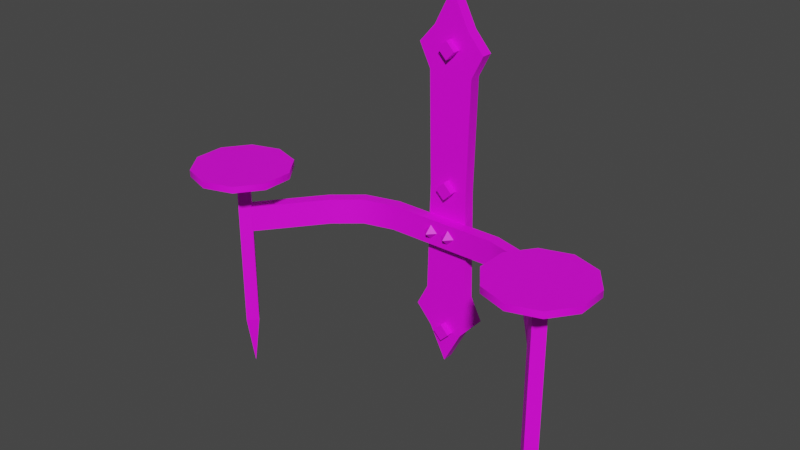 # Source: prop-candle-sconce-double.blend  (saved by Blender 2.93.20; exported with 4.5.12 LTS)
import bpy
from mathutils import Matrix  # noqa: F401  (used for matrix-valued properties, if any)

bpy.ops.wm.read_factory_settings(use_empty=True)
scene = bpy.context.scene
scene.name = 'Scene'

# ---- collections
col_collection = bpy.data.collections.new('Collection'); scene.collection.children.link(col_collection)

# ---- images (referenced by path relative to the original .blend; pixels are not part of the script)
import os
ASSET_DIR = os.environ.get("B2B_ASSET_DIR", "")  # directory of the original .blend (textures are referenced by path, not embedded)
HERE = os.path.dirname(os.path.abspath(__file__))  # packed textures are extracted next to this script under _unpacked/

def load_image(name, relpath, width, height, colorspace="sRGB"):
    """Load a texture the original file referenced (path relative to the .blend, or extracted next to this script)."""
    p = next((c for c in (os.path.join(HERE, relpath), os.path.join(ASSET_DIR, relpath)) if relpath and os.path.exists(c)), "")
    if p:
        img = bpy.data.images.load(p, check_existing=True)
        img.name = name
    else:  # same state as the original file: an image datablock whose file is absent (Cycles renders it pink)
        img = bpy.data.images.new(name, width, height)
        img.source = "FILE"
        img.filepath = "//" + (relpath or name)
    img.colorspace_settings.name = colorspace
    return img
img_metal_png = load_image('metal.png', 'metal.png', 1024, 1024, 'sRGB')

# ---- materials (node trees are filled in below, after node groups)
mat_candle_sconce = bpy.data.materials.new('Candle Sconce')

# ---- material node trees
mat_candle_sconce.use_nodes = True; mat_candle_sconce.node_tree.nodes.clear()
_N = mat_candle_sconce.node_tree.nodes; _L = mat_candle_sconce.node_tree.links
n0 = _N.new('ShaderNodeBsdfPrincipled'); n0.name = 'Principled BSDF'; n0.location = (10, 300)
n0.distribution = 'GGX'
n0.subsurface_method = 'BURLEY'
n0.inputs[3].default_value = 1.45
n0.inputs[27].default_value = (0.0, 0.0, 0.0, 1.0)
n0.inputs[28].default_value = 1.0
n1 = _N.new('ShaderNodeOutputMaterial'); n1.name = 'Material Output'; n1.location = (300, 300)
n2 = _N.new('ShaderNodeTexImage'); n2.name = 'Image Texture'; n2.location = (-280, 280)
n2.image = img_metal_png
_L.new(n0.outputs[0], n1.inputs[0])
_L.new(n2.outputs[0], n0.inputs[0])
n1.is_active_output = True

# ---- world
world_world = bpy.data.worlds.new('World'); scene.world = world_world
world_world.use_nodes = True; world_world.node_tree.nodes.clear()
_N = world_world.node_tree.nodes; _L = world_world.node_tree.links
n0 = _N.new('ShaderNodeOutputWorld'); n0.name = 'World Output'; n0.location = (300, 300)
n1 = _N.new('ShaderNodeBackground'); n1.name = 'Background'; n1.location = (10, 300)
n1.inputs[0].default_value = (0.05088, 0.05088, 0.05088, 1.0)
_L.new(n1.outputs[0], n0.inputs[0])
n0.is_active_output = True
world_world.color = (0.05088, 0.05088, 0.05088)
world_world.use_sun_shadow = False
world_world.sun_shadow_jitter_overblur = 0.0

# ---- meshes
me_prop_candle_sconce_double = bpy.data.meshes.new('prop-candle-sconce-double')
me_prop_candle_sconce_double.from_pydata([(-0.04084, -0.2006, 6.982e-09), (0.04084, -0.2006, 6.982e-09), (-0.04084, 0.2006, -6.982e-09), (0.04084, 0.2006, -6.982e-09), (-0.06203, -0.2419, 8.789e-09), (0.06203, -0.2419, 8.789e-09), (-0.06203, 0.2419, -8.789e-09), (0.06203, 0.2419, -8.789e-09), (0.0, -0.3378, 1.298e-08), (0.0, 0.3378, -1.298e-08), (0.03247, -0.2752, 1.025e-08), (-0.03247, -0.2752, 1.025e-08), (-0.03247, 0.2752, -1.025e-08), (0.03247, 0.2752, -1.025e-08), (-0.03616, 0.0, 0.0), (0.03616, 0.0, 0.0), (-0.03616, 8.297e-10, 0.02), (-0.04084, -0.2006, 0.02), (0.04084, -0.2006, 0.02), (0.03616, 8.297e-10, 0.02), (0.04084, 0.2006, 0.02), (-0.04084, 0.2006, 0.02), (-0.06203, -0.2419, 0.02), (0.06203, -0.2419, 0.02), (0.06203, 0.2419, 0.02), (-0.06203, 0.2419, 0.02), (0.0, -0.3378, 0.02), (0.0, 0.3378, 0.02), (-0.03247, 0.2752, 0.02), (0.03247, 0.2752, 0.02), (0.03247, -0.2752, 0.02), (-0.03247, -0.2752, 0.02), (3.406e-09, -0.0158, 0.03275), (-4.41e-09, 0.0158, 0.01813), (-0.0158, -1.402e-09, 0.01813), (-6.822e-11, 0.0158, 0.03275), (-0.0158, 8.658e-10, 0.03275), (0.0158, -2.608e-09, 0.03275), (8.002e-10, -0.0158, 0.01813), (0.0158, -6.612e-09, 0.01813), (3.406e-09, 0.226, 0.03275), (-4.41e-09, 0.2576, 0.01813), (-0.0158, 0.2418, 0.01813), (-6.822e-11, 0.2576, 0.03275), (-0.0158, 0.2418, 0.03275), (0.0158, 0.2418, 0.03275), (8.002e-10, 0.226, 0.01813), (0.0158, 0.2418, 0.01813), (3.406e-09, -0.2905, 0.03275), (-4.41e-09, -0.2588, 0.01813), (-0.0158, -0.2746, 0.01813), (-6.822e-11, -0.2588, 0.03275), (-0.0158, -0.2746, 0.03275), (0.0158, -0.2746, 0.03275), (8.002e-10, -0.2905, 0.01813), (0.0158, -0.2746, 0.01813), (0.3, 0.008214, 0.2159), (0.3, -0.2808, 0.1843), (0.2842, -0.2808, 0.2001), (0.3, 0.008214, 0.1843), (0.2842, 0.008214, 0.2001), (0.3158, 0.008214, 0.2001), (0.3, -0.2808, 0.2159), (0.3158, -0.2808, 0.2001), (0.3, -0.3736, 0.2001), (0.3, 0.02, 0.1118), (0.2482, 0.02, 0.1287), (0.2161, 0.02, 0.1728), (0.2161, 0.02, 0.2272), (0.2482, 0.02, 0.2713), (0.3, 0.02, 0.2882), (0.3518, 0.02, 0.2713), (0.3839, 0.02, 0.2272), (0.3839, 0.02, 0.1728), (0.3518, 0.02, 0.1287), (0.2482, 0.008214, 0.1287), (0.3, 0.008214, 0.1118), (0.2161, 0.008214, 0.1728), (0.2161, 0.008214, 0.2272), (0.2482, 0.008214, 0.2713), (0.3, 0.008214, 0.2882), (0.3518, 0.008214, 0.2713), (0.3839, 0.008214, 0.2272), (0.3839, 0.008214, 0.1728), (0.3518, 0.008214, 0.1287), (-0.3, 0.008214, 0.2159), (-0.3, -0.2808, 0.1843), (-0.3158, -0.2808, 0.2001), (-0.3, 0.008214, 0.1843), (-0.3158, 0.008214, 0.2001), (-0.2842, 0.008214, 0.2001), (-0.3, -0.2808, 0.2159), (-0.2842, -0.2808, 0.2001), (-0.3, -0.3736, 0.2001), (-0.3, 0.02, 0.1118), (-0.3518, 0.02, 0.1287), (-0.3839, 0.02, 0.1728), (-0.3839, 0.02, 0.2272), (-0.3518, 0.02, 0.2713), (-0.3, 0.02, 0.2882), (-0.2482, 0.02, 0.2713), (-0.2161, 0.02, 0.2272), (-0.2161, 0.02, 0.1728), (-0.2482, 0.02, 0.1287), (-0.3518, 0.008214, 0.1287), (-0.3, 0.008214, 0.1118), (-0.3839, 0.008214, 0.1728), (-0.3839, 0.008214, 0.2272), (-0.3518, 0.008214, 0.2713), (-0.3, 0.008214, 0.2882), (-0.2482, 0.008214, 0.2713), (-0.2161, 0.008214, 0.2272), (-0.2161, 0.008214, 0.1728), (-0.2482, 0.008214, 0.1287), (-0.2863, -0.1012, 0.2013), (-0.2863, -0.05495, 0.2013), (0.2863, -0.05495, 0.2013), (0.2863, -0.1012, 0.2013), (-0.3034, -0.05495, 0.1897), (-0.01932, -0.06421, 0.03931), (-0.03281, -0.0777, 0.03931), (0.3034, -0.1012, 0.1897), (-0.3034, -0.1012, 0.1897), (-0.01932, -0.0777, 0.05392), (-0.01932, -0.09118, 0.03931), (-0.005834, -0.0777, 0.03931), (0.3034, -0.05495, 0.1897), (-0.1046, -0.1012, 0.01964), (-0.2164, -0.1012, 0.07843), (-0.1669, -0.1012, 0.03686), (0.2164, -0.1012, 0.07843), (0.1046, -0.1012, 0.01964), (0.1669, -0.1012, 0.03686), (-0.2164, -0.05495, 0.07843), (-0.1046, -0.05495, 0.01964), (-0.1669, -0.05495, 0.03686), (0.1046, -0.05495, 0.01964), (0.2164, -0.05495, 0.07843), (0.1669, -0.05495, 0.03686), (-0.1573, -0.05495, 0.05498), (-0.2012, -0.05495, 0.09219), (-0.2012, -0.1012, 0.09219), (-0.1573, -0.1012, 0.05498), (-0.1018, -0.05495, 0.03993), (-0.1018, -0.1012, 0.03993), (0.1573, -0.1012, 0.05498), (0.2012, -0.1012, 0.09219), (0.2012, -0.05495, 0.09219), (0.1573, -0.05495, 0.05498), (0.1018, -0.1012, 0.03993), (0.1018, -0.05495, 0.03993), (0.01616, -0.06421, 0.03931), (0.002669, -0.0777, 0.03931), (0.01616, -0.0777, 0.05392), (0.01616, -0.09118, 0.03931), (0.02965, -0.0777, 0.03931)], [(15, 14)], [(16, 19, 20, 21), (21, 20, 24, 25), (18, 17, 22, 23), (28, 29, 27), (30, 31, 26), (23, 22, 31, 30), (25, 24, 29, 28), (17, 18, 19, 16), (4, 11, 31, 22), (9, 12, 28, 27), (12, 6, 25, 28), (7, 13, 29, 24), (13, 9, 27, 29), (6, 2, 21, 25), (10, 5, 23, 30), (3, 7, 24, 20), (2, 14, 16, 21), (14, 0, 17, 16), (11, 8, 26, 31), (5, 1, 18, 23), (1, 15, 19, 18), (8, 10, 30, 26), (0, 4, 22, 17), (15, 3, 20, 19), (32, 37, 35, 36), (36, 35, 33, 34), (38, 39, 37, 32), (34, 38, 32, 36), (39, 33, 35, 37), (40, 45, 43, 44), (44, 43, 41, 42), (46, 47, 45, 40), (42, 46, 40, 44), (47, 41, 43, 45), (48, 53, 51, 52), (52, 51, 49, 50), (54, 55, 53, 48), (50, 54, 48, 52), (55, 49, 51, 53), (58, 57, 64), (60, 59, 57, 58), (62, 63, 61, 56), (58, 62, 56, 60), (63, 57, 59, 61), (62, 58, 64), (57, 63, 64), (63, 62, 64), (66, 67, 68, 69, 70, 71, 72, 73, 74, 65), (75, 76, 84, 83, 82, 81, 80, 79, 78, 77), (70, 80, 81, 71), (67, 77, 78, 68), (74, 84, 76, 65), (71, 81, 82, 72), (68, 78, 79, 69), (65, 76, 75, 66), (72, 82, 83, 73), (69, 79, 80, 70), (66, 75, 77, 67), (73, 83, 84, 74), (87, 86, 93), (89, 88, 86, 87), (91, 92, 90, 85), (87, 91, 85, 89), (92, 86, 88, 90), (91, 87, 93), (86, 92, 93), (92, 91, 93), (95, 96, 97, 98, 99, 100, 101, 102, 103, 94), (104, 105, 113, 112, 111, 110, 109, 108, 107, 106), (99, 109, 110, 100), (96, 106, 107, 97), (103, 113, 105, 94), (100, 110, 111, 101), (97, 107, 108, 98), (94, 105, 104, 95), (101, 111, 112, 102), (98, 108, 109, 99), (95, 104, 106, 96), (102, 112, 113, 103), (137, 126, 121, 130), (127, 134, 136, 131), (123, 119, 120), (124, 125, 123), (120, 124, 123), (125, 119, 123), (147, 146, 117, 116), (133, 135, 129, 128), (135, 134, 127, 129), (130, 132, 138, 137), (132, 131, 136, 138), (128, 122, 118, 133), (144, 149, 150, 143), (140, 141, 142, 139), (139, 142, 144, 143), (146, 147, 148, 145), (145, 148, 150, 149), (141, 140, 115, 114), (127, 131, 149, 144), (137, 138, 148, 147), (128, 129, 142, 141), (136, 134, 143, 150), (126, 137, 147, 116), (131, 132, 145, 149), (134, 135, 139, 143), (130, 121, 117, 146), (138, 136, 150, 148), (129, 127, 144, 142), (122, 128, 141, 114), (132, 130, 146, 145), (135, 133, 140, 139), (133, 118, 115, 140), (153, 151, 152), (154, 155, 153), (152, 154, 153), (155, 151, 153)])
me_prop_candle_sconce_double.polygons.foreach_set('use_smooth', [1, 1, 1, 1, 1, 1, 1, 1, 1, 1, 1, 1, 1, 1, 1, 1, 1, 1, 1, 1, 1, 1, 1, 1, 0, 0, 0, 0, 0, 0, 0, 0, 0, 0, 0, 0, 0, 0, 0, 0, 0, 0, 0, 0, 0, 0, 0, 1, 1, 1, 1, 1, 1, 1, 1, 1, 1, 1, 1, 0, 0, 0, 0, 0, 0, 0, 0, 1, 1, 1, 1, 1, 1, 1, 1, 1, 1, 1, 1, 1, 1, 0, 0, 0, 0, 1, 1, 1, 1, 1, 1, 1, 1, 1, 1, 1, 1, 1, 1, 1, 1, 1, 1, 1, 1, 1, 1, 1, 1, 1, 1, 0, 0, 0, 0])
_k = set([(4, 22), (5, 23), (6, 25), (7, 24), (8, 26), (9, 27), (16, 17), (16, 21), (17, 22), (18, 19), (18, 23), (19, 20), (20, 24), (21, 25), (22, 31), (23, 30), (24, 29), (25, 28), (26, 30), (26, 31), (27, 28), (27, 29), (65, 66), (65, 74), (66, 67), (67, 68), (68, 69), (69, 70), (70, 71), (71, 72), (72, 73), (73, 74), (75, 76), (75, 77), (76, 84), (77, 78), (78, 79), (79, 80), (80, 81), (81, 82), (82, 83), (83, 84), (94, 95), (94, 103), (95, 96), (96, 97), (97, 98), (98, 99), (99, 100), (100, 101), (101, 102), (102, 103), (104, 105), (104, 106), (105, 113), (106, 107), (107, 108), (108, 109), (109, 110), (110, 111), (111, 112), (112, 113), (114, 141), (115, 140), (116, 147), (117, 146), (118, 133), (121, 130), (122, 128), (126, 137), (127, 129), (127, 131), (128, 129), (130, 132), (131, 132), (133, 135), (134, 135), (134, 136), (136, 138), (137, 138), (139, 140), (139, 143), (141, 142), (142, 144), (143, 150), (144, 149), (145, 146), (145, 149), (147, 148), (148, 150)])
me_prop_candle_sconce_double.attributes.new('sharp_edge', 'BOOLEAN', 'EDGE').data.foreach_set('value', [ (min(e.vertices), max(e.vertices)) in _k for e in me_prop_candle_sconce_double.edges])
_uv = me_prop_candle_sconce_double.uv_layers.new(name='UVMap')
_uv.uv.foreach_set('vector', [0.4166, 0.6269, 0.3274, 0.6269, 0.3216, 0.3794, 0.4224, 0.3794, 0.4224, 0.3794, 0.3216, 0.3794, 0.2954, 0.3284, 0.4486, 0.3284, 0.3216, 0.8745, 0.4224, 0.8745, 0.4486, 0.9255, 0.2954, 0.9255, 0.4121, 0.2872, 0.3319, 0.2872, 0.372, 0.2101, 0.3319, 0.9666, 0.4121, 0.9666, 0.372, 1.044, 0.2954, 0.9255, 0.4486, 0.9255, 0.4121, 0.9666, 0.3319, 0.9666, 0.4486, 0.3284, 0.2954, 0.3284, 0.3319, 0.2872, 0.4121, 0.2872, 0.4224, 0.8745, 0.3216, 0.8745, 0.3274, 0.6269, 0.4166, 0.6269, 0.9689, 1.398, 0.9689, 1.453, 0.9442, 1.453, 0.9442, 1.398, 0.9689, 0.6462, 0.9689, 0.7331, 0.9442, 0.7331, 0.9442, 0.6462, 0.9689, 0.7331, 0.9689, 0.7881, 0.9442, 0.7881, 0.9442, 0.7331, 0.9438, 1.398, 0.9438, 1.453, 0.9191, 1.453, 0.9191, 1.398, 0.9438, 1.453, 0.9438, 1.54, 0.9191, 1.54, 0.9191, 1.453, 0.9689, 0.7881, 0.9689, 0.8454, 0.9442, 0.8454, 0.9442, 0.7881, 0.9438, 0.7331, 0.9438, 0.7881, 0.9191, 0.7881, 0.9191, 0.7331, 0.9438, 1.341, 0.9438, 1.398, 0.9191, 1.398, 0.9191, 1.341, 0.9689, 0.8454, 0.9689, 1.093, 0.9442, 1.093, 0.9442, 0.8454, 0.9689, 1.093, 0.9689, 1.341, 0.9442, 1.341, 0.9442, 1.093, 0.9689, 1.453, 0.9689, 1.54, 0.9442, 1.54, 0.9442, 1.453, 0.9438, 0.7881, 0.9438, 0.8454, 0.9191, 0.8454, 0.9191, 0.7881, 0.9438, 0.8454, 0.9438, 1.093, 0.9191, 1.093, 0.9191, 0.8454, 0.9438, 0.6462, 0.9438, 0.7331, 0.9191, 0.7331, 0.9191, 0.6462, 0.9689, 1.341, 0.9689, 1.398, 0.9442, 1.398, 0.9442, 1.341, 0.9438, 1.093, 0.9438, 1.341, 0.9191, 1.341, 0.9191, 1.093, 0.7947, 0.3484, 0.7947, 0.376, 0.7671, 0.376, 0.7671, 0.3484, 0.7947, 0.4311, 0.7947, 0.4035, 0.8127, 0.4035, 0.8127, 0.4311, 0.8127, 0.3484, 0.8127, 0.376, 0.7947, 0.376, 0.7947, 0.3484, 0.8127, 0.3208, 0.8127, 0.3484, 0.7947, 0.3484, 0.7947, 0.3208, 0.8127, 0.376, 0.8127, 0.4035, 0.7947, 0.4035, 0.7947, 0.376, 0.7947, 0.2376, 0.7947, 0.2652, 0.7671, 0.2652, 0.7671, 0.2376, 0.7947, 0.3204, 0.7947, 0.2928, 0.8127, 0.2928, 0.8127, 0.3204, 0.8127, 0.2376, 0.8127, 0.2652, 0.7947, 0.2652, 0.7947, 0.2376, 0.8127, 0.2101, 0.8127, 0.2376, 0.7947, 0.2376, 0.7947, 0.2101, 0.8127, 0.2652, 0.8127, 0.2928, 0.7947, 0.2928, 0.7947, 0.2652, 0.7391, 0.5733, 0.7115, 0.5733, 0.7115, 0.5458, 0.7391, 0.5458, 0.6564, 0.5733, 0.6839, 0.5733, 0.6839, 0.5914, 0.6564, 0.5914, 0.7391, 0.5914, 0.7115, 0.5914, 0.7115, 0.5733, 0.7391, 0.5733, 0.7667, 0.5914, 0.7391, 0.5914, 0.7391, 0.5733, 0.7667, 0.5733, 0.7115, 0.5914, 0.6839, 0.5914, 0.6839, 0.5733, 0.7115, 0.5733, 1.026, 1.104, 1.053, 1.105, 1.025, 1.219, 1.026, 0.7491, 1.054, 0.7492, 1.053, 1.105, 1.026, 1.104, 1.11, 1.105, 1.083, 1.104, 1.082, 0.7491, 1.111, 0.7491, 1.026, 1.104, 0.9982, 1.105, 0.9982, 0.7491, 1.026, 0.7491, 1.083, 1.104, 1.055, 1.105, 1.055, 0.7492, 1.082, 0.7491, 0.9982, 1.105, 1.026, 1.104, 1.025, 1.219, 1.055, 1.105, 1.083, 1.104, 1.083, 1.219, 1.083, 1.104, 1.11, 1.105, 1.083, 1.219, 0.656, 0.2853, 0.6164, 0.2309, 0.5525, 0.2101, 0.4885, 0.2309, 0.449, 0.2853, 0.449, 0.3525, 0.4885, 0.4069, 0.5525, 0.4277, 0.6164, 0.4069, 0.656, 0.3525, 0.656, 0.5033, 0.6164, 0.4489, 0.5525, 0.4281, 0.4885, 0.4489, 0.449, 0.5033, 0.449, 0.5706, 0.4885, 0.625, 0.5525, 0.6458, 0.6164, 0.625, 0.656, 0.5706, 0.9839, 0.7807, 0.9693, 0.7807, 0.9693, 0.8479, 0.9839, 0.8479, 0.9839, 1.251, 0.9693, 1.251, 0.9693, 1.319, 0.9839, 1.319, 0.9839, 1.05, 0.9693, 1.05, 0.9693, 1.117, 0.9839, 1.117, 0.9839, 0.8479, 0.9693, 0.8479, 0.9693, 0.9152, 0.9839, 0.9152, 0.9839, 0.6462, 0.9693, 0.6462, 0.9693, 0.7134, 0.9839, 0.7134, 0.9839, 1.117, 0.9693, 1.117, 0.9693, 1.184, 0.9839, 1.184, 0.9839, 0.9152, 0.9693, 0.9152, 0.9693, 0.9825, 0.9839, 0.9825, 0.9839, 0.7134, 0.9693, 0.7134, 0.9693, 0.7807, 0.9839, 0.7807, 0.9839, 1.184, 0.9693, 1.184, 0.9693, 1.251, 0.9839, 1.251, 0.9839, 0.9825, 0.9693, 0.9825, 0.9693, 1.05, 0.9839, 1.05, 0.7815, 0.791, 0.8088, 0.7928, 0.7812, 0.9064, 0.7816, 0.4366, 0.8101, 0.4367, 0.8088, 0.7928, 0.7815, 0.791, 0.866, 0.7927, 0.8386, 0.791, 0.838, 0.4366, 0.8666, 0.4366, 0.7815, 0.791, 0.754, 0.7926, 0.754, 0.4366, 0.7816, 0.4366, 0.8386, 0.791, 0.8111, 0.7927, 0.8105, 0.4367, 0.838, 0.4366, 0.754, 0.7926, 0.7815, 0.791, 0.7812, 0.9064, 0.8111, 0.7927, 0.8386, 0.791, 0.8385, 0.9064, 0.8386, 0.791, 0.866, 0.7927, 0.8385, 0.9064, 0.215, 0.02198, 0.1754, -0.03243, 0.1115, -0.05322, 0.04749, -0.03243, 0.007961, 0.02198, 0.007961, 0.08923, 0.04749, 0.1436, 0.1115, 0.1644, 0.1754, 0.1436, 0.215, 0.08923, 0.215, 0.24, 0.1754, 0.1856, 0.1115, 0.1648, 0.04749, 0.1856, 0.007961, 0.24, 0.007961, 0.3073, 0.04749, 0.3617, 0.1115, 0.3825, 0.1754, 0.3617, 0.215, 0.3073, 0.5429, 0.5174, 0.5283, 0.5174, 0.5283, 0.5847, 0.5429, 0.5847, 0.5429, 0.9882, 0.5283, 0.9882, 0.5283, 1.055, 0.5429, 1.055, 0.5429, 0.7864, 0.5283, 0.7864, 0.5283, 0.8537, 0.5429, 0.8537, 0.5429, 0.5847, 0.5283, 0.5847, 0.5283, 0.6519, 0.5429, 0.6519, 0.5429, 0.3829, 0.5283, 0.3829, 0.5283, 0.4501, 0.5429, 0.4501, 0.5429, 0.8537, 0.5283, 0.8537, 0.5283, 0.9209, 0.5429, 0.9209, 0.5429, 0.6519, 0.5283, 0.6519, 0.5283, 0.7192, 0.5429, 0.7192, 0.5429, 0.4501, 0.5283, 0.4501, 0.5283, 0.5174, 0.5429, 0.5174, 0.5429, 0.9209, 0.5283, 0.9209, 0.5283, 0.9882, 0.5429, 0.9882, 0.5429, 0.7192, 0.5283, 0.7192, 0.5283, 0.7864, 0.5429, 0.7864, 0.2861, 0.3209, 0.2861, 0.1525, 0.3412, 0.1525, 0.3412, 0.3209, 0.3412, 0.7243, 0.2861, 0.7243, 0.2861, 0.475, 0.3412, 0.475, 0.267, 0.8157, 0.234, 0.7642, 0.2925, 0.7601, 0.234, 0.8672, 0.2058, 0.8157, 0.267, 0.8157, 0.2925, 0.8714, 0.234, 0.8672, 0.267, 0.8157, 0.2058, 0.8157, 0.234, 0.7642, 0.267, 0.8157, 0.3965, 0.3175, 0.3414, 0.3175, 0.3415, 0.1525, 0.3965, 0.1525, 0.2861, 0.8783, 0.2861, 0.8013, 0.3412, 0.8013, 0.3412, 0.8783, 0.2861, 0.8013, 0.2861, 0.7243, 0.3412, 0.7243, 0.3412, 0.8013, 0.3412, 0.3209, 0.3412, 0.3979, 0.2861, 0.3979, 0.2861, 0.3209, 0.3412, 0.3979, 0.3412, 0.475, 0.2861, 0.475, 0.2861, 0.3979, 0.3412, 0.8783, 0.3412, 1.047, 0.2861, 1.047, 0.2861, 0.8783, 0.3414, 0.6973, 0.3414, 0.4546, 0.3965, 0.4546, 0.3965, 0.6973, 0.3965, 0.8344, 0.3415, 0.8344, 0.3415, 0.7659, 0.3965, 0.7659, 0.3965, 0.7659, 0.3415, 0.7659, 0.3414, 0.6973, 0.3965, 0.6973, 0.3414, 0.3175, 0.3965, 0.3175, 0.3965, 0.386, 0.3414, 0.386, 0.3414, 0.386, 0.3965, 0.386, 0.3965, 0.4546, 0.3414, 0.4546, 0.3415, 0.8344, 0.3965, 0.8344, 0.3965, 0.9994, 0.3415, 0.9994, -0.1475, 0.6388, -0.1475, 0.3895, -0.1233, 0.3927, -0.1233, 0.6355, 0.1394, 0.772, 0.08986, 0.713, 0.1115, 0.7017, 0.1558, 0.7539, -0.07738, 0.772, -0.1269, 0.713, -0.1053, 0.7017, -0.06097, 0.7539, 0.06933, 0.6388, 0.06933, 0.3895, 0.09352, 0.3927, 0.09352, 0.6355, 0.272, 0.8757, 0.1394, 0.772, 0.1558, 0.7539, 0.2859, 0.8554, -0.1475, 0.3895, -0.1269, 0.3152, -0.1053, 0.3266, -0.1233, 0.3927, 0.06933, 0.3895, 0.08986, 0.3152, 0.1115, 0.3266, 0.09352, 0.3927, -0.07738, 0.2562, 0.05526, 0.1525, 0.06909, 0.1728, -0.06097, 0.2743, 0.08986, 0.713, 0.06933, 0.6388, 0.09352, 0.6355, 0.1115, 0.7017, -0.1269, 0.713, -0.1475, 0.6388, -0.1233, 0.6355, -0.1053, 0.7017, 0.05526, 0.8757, -0.07738, 0.772, -0.06097, 0.7539, 0.06909, 0.8554, -0.1269, 0.3152, -0.07738, 0.2562, -0.06097, 0.2743, -0.1053, 0.3266, 0.08986, 0.3152, 0.1394, 0.2562, 0.1558, 0.2743, 0.1115, 0.3266, 0.1394, 0.2562, 0.272, 0.1525, 0.2859, 0.1728, 0.1558, 0.2743, 0.1803, 0.8157, 0.1472, 0.7642, 0.2058, 0.7601, 0.1472, 0.8672, 0.1191, 0.8157, 0.1803, 0.8157, 0.2058, 0.8714, 0.1472, 0.8672, 0.1803, 0.8157, 0.1191, 0.8157, 0.1472, 0.7642, 0.1803, 0.8157])
me_prop_candle_sconce_double.materials.append(mat_candle_sconce)
me_prop_candle_sconce_double.use_remesh_fix_poles = True
me_prop_candle_sconce_double.use_remesh_preserve_attributes = False
me_prop_candle_sconce_double.update()

# ---- objects
ob_prop_candle_sconce_double = bpy.data.objects.new('prop-candle-sconce-double', me_prop_candle_sconce_double)

# ---- transforms, parenting, visibility, modifiers, constraints
ob_prop_candle_sconce_double.location = (0.0, 0.0, 0.0)
ob_prop_candle_sconce_double.rotation_euler = (1.571, -0.0, 0.0)
_m = ob_prop_candle_sconce_double.modifiers.new('EdgeSplit', 'EDGE_SPLIT')
_m.use_edge_angle = False

# ---- collection membership
col_collection.objects.link(ob_prop_candle_sconce_double)

# ---- scene / render settings (as saved in the file)
scene.frame_start = 1; scene.frame_end = 250; scene.frame_set(1)
scene.render.engine = 'CYCLES'
scene.cycles.use_denoising = False
scene.cycles.samples = 128
scene.cycles.sampling_pattern = 'TABULATED_SOBOL'
scene.cycles.use_adaptive_sampling = False
scene.cycles.use_light_tree = False
scene.view_settings.view_transform = 'Filmic'
bpy.context.view_layer.update()

# ---- added for rendering (the .blend has no active camera and no usable light): camera, sun
cam_auto = bpy.data.cameras.new('AutoCamera')
cam_auto.lens = 50.0
cam_auto.sensor_width = 36.0
cam_auto.clip_end = 1000.0
ob_auto_camera = bpy.data.objects.new('AutoCamera', cam_auto)
scene.collection.objects.link(ob_auto_camera)
ob_auto_camera.location = (1.00437, -1.34933, 0.78559)
ob_auto_camera.rotation_euler = (1.09748, -7.21219e-08, 0.694738)
scene.camera = ob_auto_camera
light_auto_sun = bpy.data.lights.new('AutoSun', 'SUN')
light_auto_sun.energy = 3.0
light_auto_sun.angle = 0.0523599
ob_auto_sun = bpy.data.objects.new('AutoSun', light_auto_sun)
scene.collection.objects.link(ob_auto_sun)
ob_auto_sun.rotation_euler = (0.872665, 0.174533, 0.523599)
bpy.context.view_layer.update()
